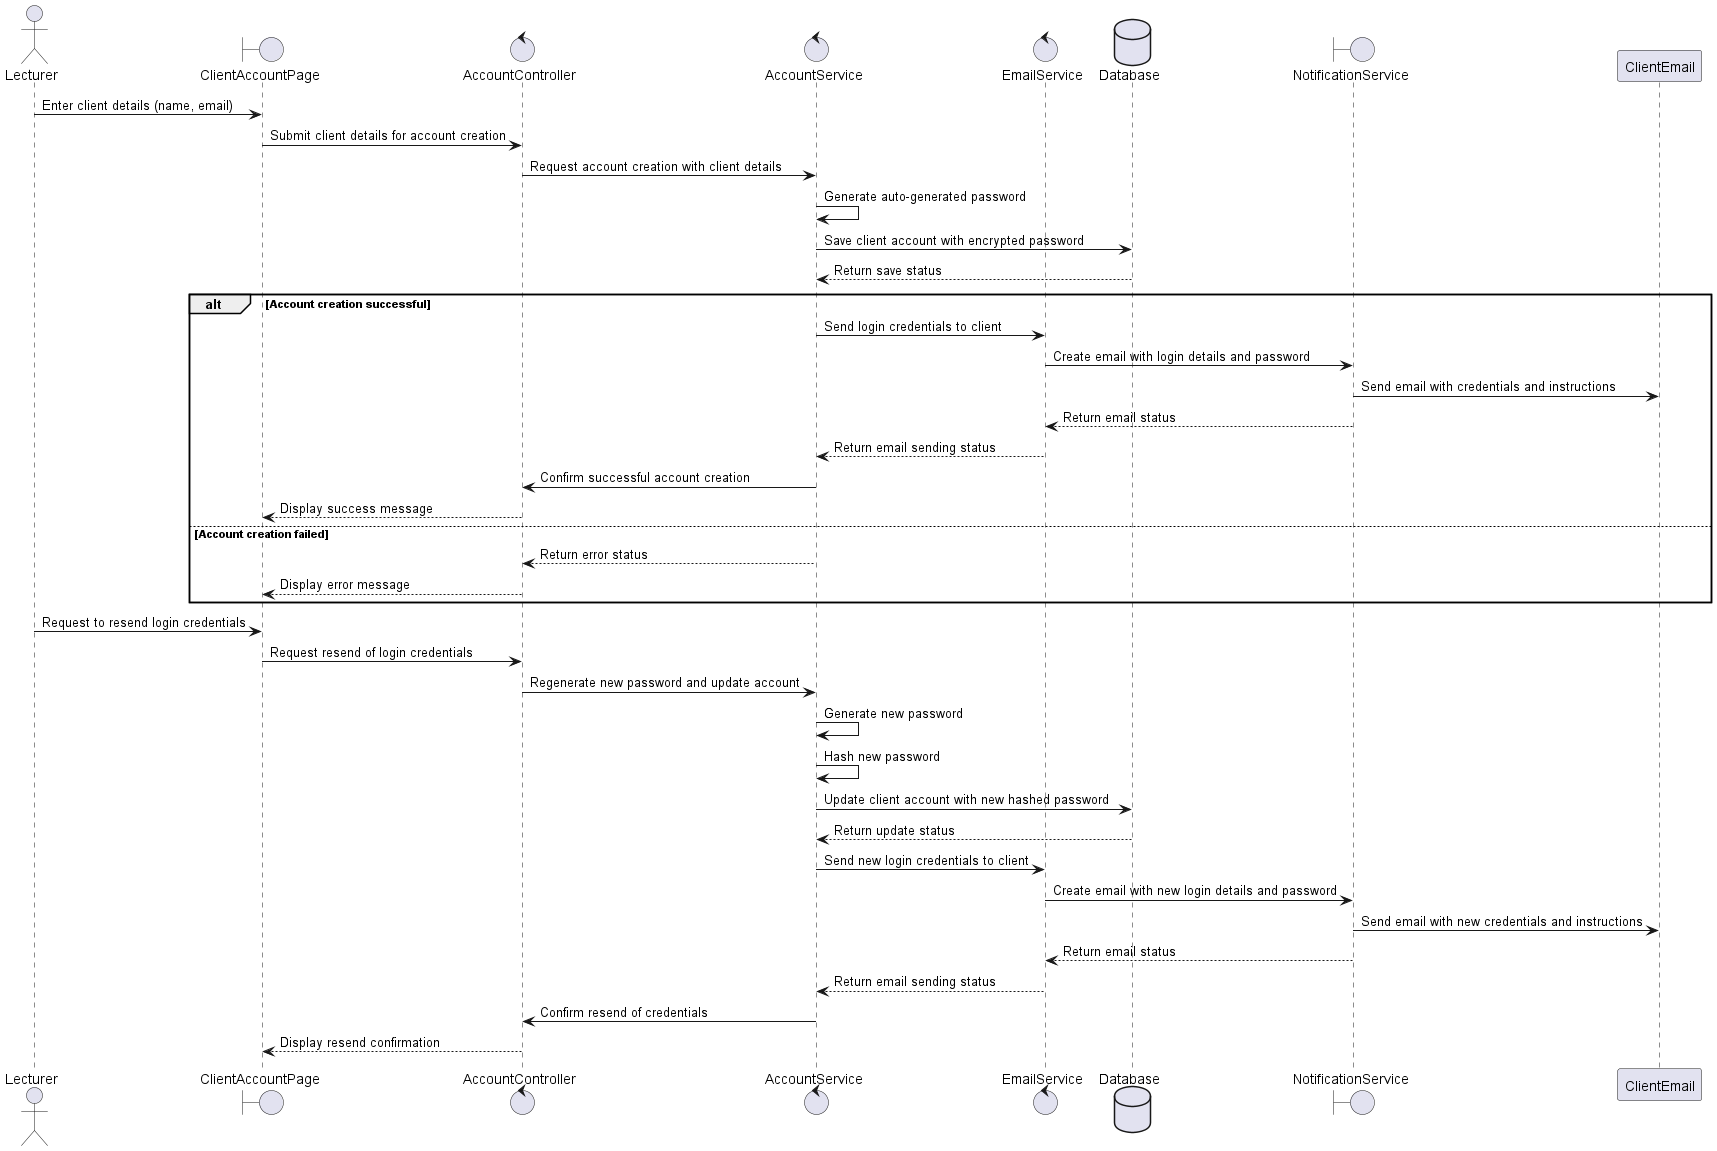

The diagram above was rendered by PlantUML. Its source (embedded in the PNG):
@startuml
actor Lecturer
boundary ClientAccountPage
control AccountController
control AccountService
control EmailService
database Database
boundary NotificationService

Lecturer -> ClientAccountPage: Enter client details (name, email)
ClientAccountPage -> AccountController: Submit client details for account creation

AccountController -> AccountService: Request account creation with client details
AccountService -> AccountService: Generate auto-generated password
AccountService -> Database: Save client account with encrypted password
Database --> AccountService: Return save status

alt Account creation successful
    AccountService -> EmailService: Send login credentials to client
    EmailService -> NotificationService: Create email with login details and password
    NotificationService -> ClientEmail: Send email with credentials and instructions
    NotificationService --> EmailService: Return email status
    EmailService --> AccountService: Return email sending status
    AccountService -> AccountController: Confirm successful account creation
    AccountController --> ClientAccountPage: Display success message
else Account creation failed
    AccountService --> AccountController: Return error status
    AccountController --> ClientAccountPage: Display error message
end

Lecturer -> ClientAccountPage: Request to resend login credentials
ClientAccountPage -> AccountController: Request resend of login credentials
AccountController -> AccountService: Regenerate new password and update account
AccountService -> AccountService: Generate new password
AccountService -> AccountService: Hash new password
AccountService -> Database: Update client account with new hashed password
Database --> AccountService: Return update status

AccountService -> EmailService: Send new login credentials to client
EmailService -> NotificationService: Create email with new login details and password
NotificationService -> ClientEmail: Send email with new credentials and instructions
NotificationService --> EmailService: Return email status
EmailService --> AccountService: Return email sending status
AccountService -> AccountController: Confirm resend of credentials
AccountController --> ClientAccountPage: Display resend confirmation

@enduml